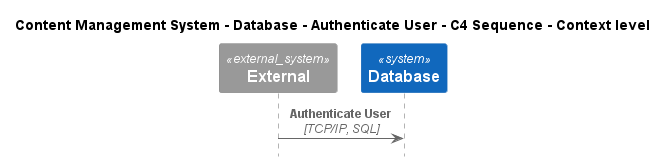

The diagram above was rendered by PlantUML. Its source (embedded in the PNG):
@startuml
!include ..\..\..\..\..\.c4s\C4_Sequence.puml

title Content Management System - Database - Authenticate User - C4 Sequence - Context level

System_Ext(C4InterFlow.SoftwareSystems.ExternalSystem, "External", "")
System(ContentManagementSystem.SoftwareSystems.Database, "Database", "Stores user registration information, data, access logs, etc.")

Rel(C4InterFlow.SoftwareSystems.ExternalSystem, ContentManagementSystem.SoftwareSystems.Database, "Authenticate User", "TCP/IP, SQL")


@enduml